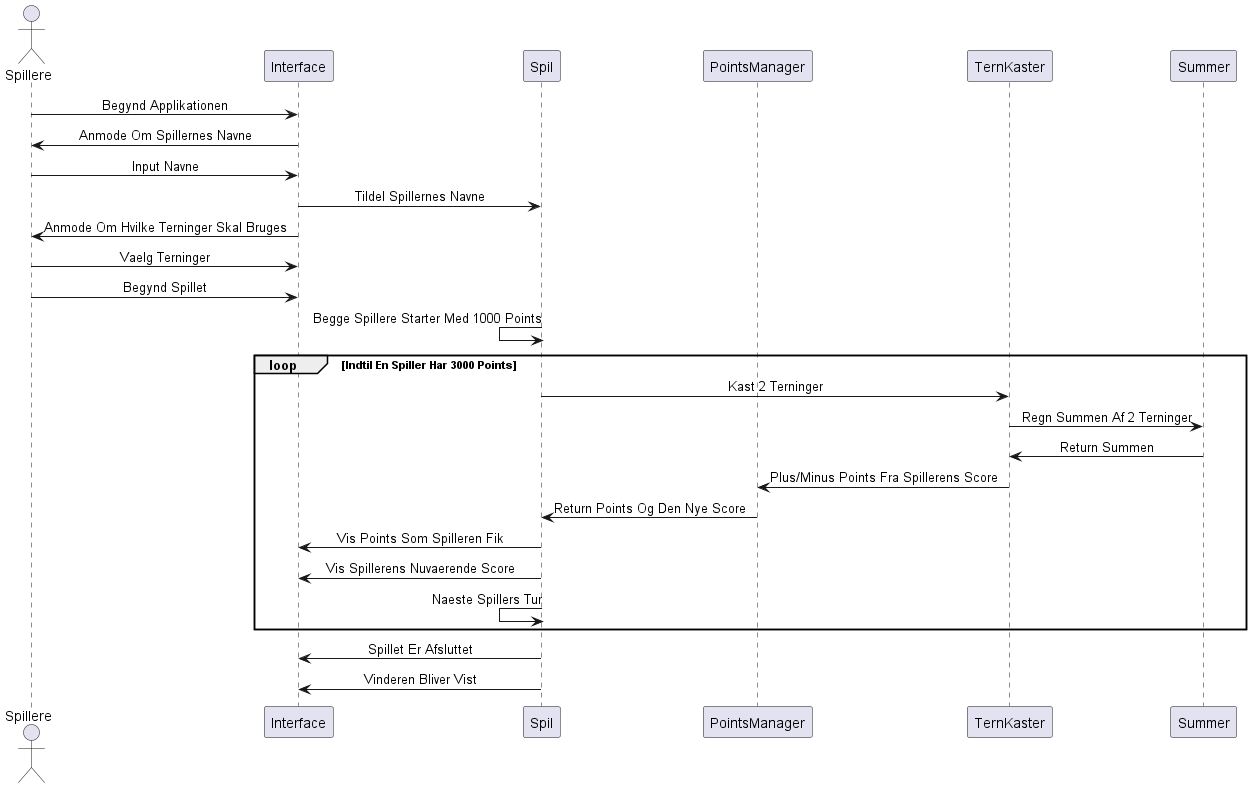

The diagram above was rendered by PlantUML. Its source (embedded in the PNG):
@startuml
skinparam sequenceMessageAlign center

actor Spillere as p
participant Interface as int
participant Spil as game
participant PointsManager as pm
participant TernKaster as DiceRoller
participant Summer as SumCalculator

p -> int: Begynd Applikationen
int -> p: Anmode Om Spillernes Navne
p -> int: Input Navne
int -> game: Tildel Spillernes Navne
int -> p: Anmode Om Hvilke Terninger Skal Bruges
p -> int: Vaelg Terninger
p -> int: Begynd Spillet
game <- game: Begge Spillere Starter Med 1000 Points

loop Indtil En Spiller Har 3000 Points
    game -> DiceRoller : Kast 2 Terninger
    DiceRoller -> SumCalculator: Regn Summen Af 2 Terninger
    SumCalculator -> DiceRoller: Return Summen
    DiceRoller -> pm: Plus/Minus Points Fra Spillerens Score
    pm -> game: Return Points Og Den Nye Score
    game -> int: Vis Points Som Spilleren Fik
    game -> int: Vis Spillerens Nuvaerende Score
    game <- game: Naeste Spillers Tur
end

game -> int: Spillet Er Afsluttet
game -> int: Vinderen Bliver Vist

@enduml